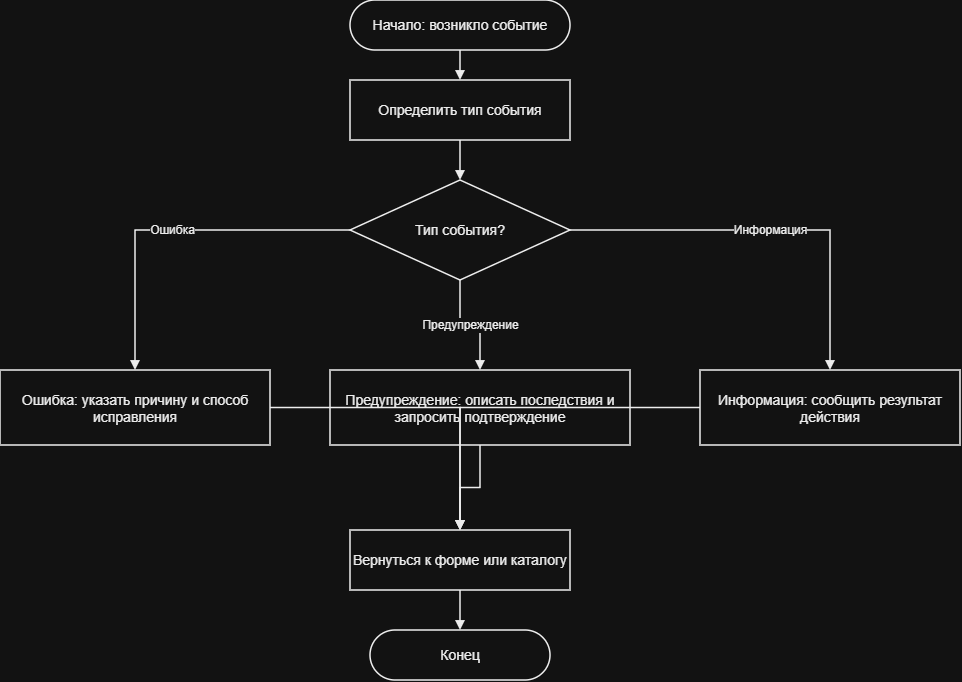

The diagram above was exported from draw.io. Its source (the exported page's mxGraphModel, read from the mxfile embedded in the PNG):
<mxGraphModel dx="1004" dy="1222" grid="1" gridSize="10" guides="1" tooltips="1" connect="1" arrows="1" fold="1" page="1" pageScale="1" pageWidth="1200" pageHeight="1900" math="0" shadow="0">
  <root>
    <mxCell id="0" />
    <mxCell id="1" parent="0" />
    <mxCell id="s" parent="1" style="whiteSpace=wrap;html=1;strokeColor=#000000;fillColor=#FFFFFF;fontColor=#000000;fontSize=14;strokeWidth=1.5;align=center;verticalAlign=middle;rounded=1;arcSize=50;" value="Начало: возникло событие" vertex="1">
      <mxGeometry height="50" width="220" x="400" y="20" as="geometry" />
    </mxCell>
    <mxCell id="type" parent="1" style="whiteSpace=wrap;html=1;strokeColor=#000000;fillColor=#FFFFFF;fontColor=#000000;fontSize=14;strokeWidth=1.5;align=center;verticalAlign=middle;rounded=0;" value="Определить тип события" vertex="1">
      <mxGeometry height="60" width="220" x="400" y="100" as="geometry" />
    </mxCell>
    <mxCell id="d" parent="1" style="whiteSpace=wrap;html=1;strokeColor=#000000;fillColor=#FFFFFF;fontColor=#000000;fontSize=14;strokeWidth=1.5;align=center;verticalAlign=middle;rhombus;" value="Тип события?" vertex="1">
      <mxGeometry height="100" width="220" x="400" y="200" as="geometry" />
    </mxCell>
    <mxCell id="error" parent="1" style="whiteSpace=wrap;html=1;strokeColor=#000000;fillColor=#FFFFFF;fontColor=#000000;fontSize=14;strokeWidth=1.5;align=center;verticalAlign=middle;rounded=0;" value="Ошибка: указать причину и способ исправления" vertex="1">
      <mxGeometry height="75" width="270" x="50" y="390" as="geometry" />
    </mxCell>
    <mxCell id="warn" parent="1" style="whiteSpace=wrap;html=1;strokeColor=#000000;fillColor=#FFFFFF;fontColor=#000000;fontSize=14;strokeWidth=1.5;align=center;verticalAlign=middle;rounded=0;" value="Предупреждение: описать последствия и запросить подтверждение" vertex="1">
      <mxGeometry height="75" width="300" x="380" y="390" as="geometry" />
    </mxCell>
    <mxCell id="info" parent="1" style="whiteSpace=wrap;html=1;strokeColor=#000000;fillColor=#FFFFFF;fontColor=#000000;fontSize=14;strokeWidth=1.5;align=center;verticalAlign=middle;rounded=0;" value="Информация: сообщить результат действия" vertex="1">
      <mxGeometry height="75" width="260" x="750" y="390" as="geometry" />
    </mxCell>
    <mxCell id="return" parent="1" style="whiteSpace=wrap;html=1;strokeColor=#000000;fillColor=#FFFFFF;fontColor=#000000;fontSize=14;strokeWidth=1.5;align=center;verticalAlign=middle;rounded=0;" value="Вернуться к форме или каталогу" vertex="1">
      <mxGeometry height="60" width="220" x="400" y="550" as="geometry" />
    </mxCell>
    <mxCell id="e" parent="1" style="whiteSpace=wrap;html=1;strokeColor=#000000;fillColor=#FFFFFF;fontColor=#000000;fontSize=14;strokeWidth=1.5;align=center;verticalAlign=middle;rounded=1;arcSize=50;" value="Конец" vertex="1">
      <mxGeometry height="50" width="180" x="420" y="650" as="geometry" />
    </mxCell>
    <mxCell id="e0" edge="1" parent="1" source="s" style="edgeStyle=orthogonalEdgeStyle;rounded=0;orthogonalLoop=1;jettySize=auto;html=1;strokeColor=#000000;strokeWidth=1.5;endArrow=block;endFill=1;fontColor=#000000;fontSize=12;labelBackgroundColor=#FFFFFF;" target="type" value="">
      <mxGeometry relative="1" as="geometry" />
    </mxCell>
    <mxCell id="e1" edge="1" parent="1" source="type" style="edgeStyle=orthogonalEdgeStyle;rounded=0;orthogonalLoop=1;jettySize=auto;html=1;strokeColor=#000000;strokeWidth=1.5;endArrow=block;endFill=1;fontColor=#000000;fontSize=12;labelBackgroundColor=#FFFFFF;" target="d" value="">
      <mxGeometry relative="1" as="geometry" />
    </mxCell>
    <mxCell id="e2" edge="1" parent="1" source="d" style="edgeStyle=orthogonalEdgeStyle;rounded=0;orthogonalLoop=1;jettySize=auto;html=1;strokeColor=#000000;strokeWidth=1.5;endArrow=block;endFill=1;fontColor=#000000;fontSize=12;labelBackgroundColor=#FFFFFF;" target="error" value="Ошибка">
      <mxGeometry relative="1" as="geometry" />
    </mxCell>
    <mxCell id="e3" edge="1" parent="1" source="d" style="edgeStyle=orthogonalEdgeStyle;rounded=0;orthogonalLoop=1;jettySize=auto;html=1;strokeColor=#000000;strokeWidth=1.5;endArrow=block;endFill=1;fontColor=#000000;fontSize=12;labelBackgroundColor=#FFFFFF;" target="warn" value="Предупреждение">
      <mxGeometry relative="1" as="geometry" />
    </mxCell>
    <mxCell id="e4" edge="1" parent="1" source="d" style="edgeStyle=orthogonalEdgeStyle;rounded=0;orthogonalLoop=1;jettySize=auto;html=1;strokeColor=#000000;strokeWidth=1.5;endArrow=block;endFill=1;fontColor=#000000;fontSize=12;labelBackgroundColor=#FFFFFF;" target="info" value="Информация">
      <mxGeometry relative="1" as="geometry" />
    </mxCell>
    <mxCell id="e5" edge="1" parent="1" source="error" style="edgeStyle=orthogonalEdgeStyle;rounded=0;orthogonalLoop=1;jettySize=auto;html=1;strokeColor=#000000;strokeWidth=1.5;endArrow=block;endFill=1;fontColor=#000000;fontSize=12;labelBackgroundColor=#FFFFFF;" target="return" value="">
      <mxGeometry relative="1" as="geometry" />
    </mxCell>
    <mxCell id="e6" edge="1" parent="1" source="warn" style="edgeStyle=orthogonalEdgeStyle;rounded=0;orthogonalLoop=1;jettySize=auto;html=1;strokeColor=#000000;strokeWidth=1.5;endArrow=block;endFill=1;fontColor=#000000;fontSize=12;labelBackgroundColor=#FFFFFF;" target="return" value="">
      <mxGeometry relative="1" as="geometry" />
    </mxCell>
    <mxCell id="e7" edge="1" parent="1" source="info" style="edgeStyle=orthogonalEdgeStyle;rounded=0;orthogonalLoop=1;jettySize=auto;html=1;strokeColor=#000000;strokeWidth=1.5;endArrow=block;endFill=1;fontColor=#000000;fontSize=12;labelBackgroundColor=#FFFFFF;" target="return" value="">
      <mxGeometry relative="1" as="geometry" />
    </mxCell>
    <mxCell id="e8" edge="1" parent="1" source="return" style="edgeStyle=orthogonalEdgeStyle;rounded=0;orthogonalLoop=1;jettySize=auto;html=1;strokeColor=#000000;strokeWidth=1.5;endArrow=block;endFill=1;fontColor=#000000;fontSize=12;labelBackgroundColor=#FFFFFF;" target="e" value="">
      <mxGeometry relative="1" as="geometry" />
    </mxCell>
  </root>
</mxGraphModel>